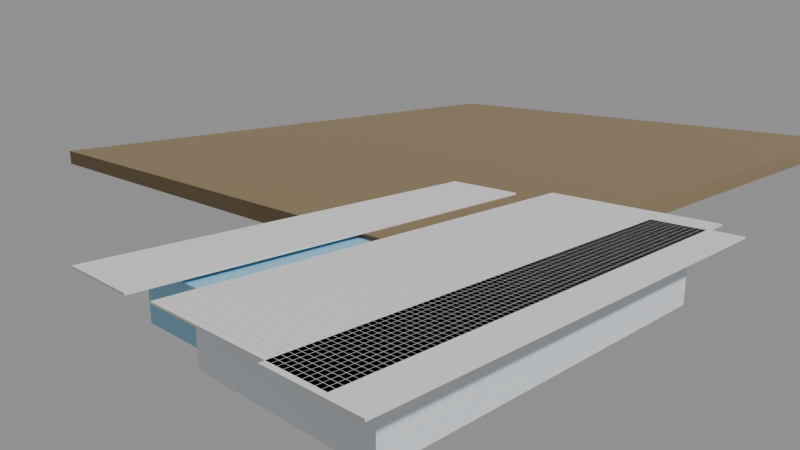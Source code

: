 # Source: e2495_after.blend  (saved by Blender 5.2.44; exported with 4.5.12 LTS)
import bpy
from mathutils import Matrix  # noqa: F401  (used for matrix-valued properties, if any)

bpy.ops.wm.read_factory_settings(use_empty=True)
scene = bpy.context.scene
scene.name = 'Scene'

# ---- materials (node trees are filled in below, after node groups)
mat_cesped = bpy.data.materials.new('Cesped')
mat_hormigonpiscina = bpy.data.materials.new('HormigonPiscina')
mat_agua = bpy.data.materials.new('Agua')
mat_madera_roble = bpy.data.materials.new('Madera_Roble')

# ---- material node trees
mat_cesped.use_nodes = True; mat_cesped.node_tree.nodes.clear()
_N = mat_cesped.node_tree.nodes; _L = mat_cesped.node_tree.links
n0 = _N.new('ShaderNodeBsdfPrincipled'); n0.name = 'Principled BSDF'; n0.location = (-200, 100)
n0.inputs[0].default_value = (0.25, 0.18, 0.1, 1.0)
n0.inputs[2].default_value = 0.9
n0.inputs[3].default_value = 1.45
n0.inputs[10].default_value = 0.005
n1 = _N.new('ShaderNodeOutputMaterial'); n1.name = 'Material Output'; n1.location = (200, 100)
_L.new(n0.outputs[0], n1.inputs[0])
n1.is_active_output = True
mat_hormigonpiscina.use_nodes = True; mat_hormigonpiscina.node_tree.nodes.clear()
_N = mat_hormigonpiscina.node_tree.nodes; _L = mat_hormigonpiscina.node_tree.links
n0 = _N.new('ShaderNodeBsdfPrincipled'); n0.name = 'Principled BSDF'; n0.location = (-200, 100)
n0.inputs[0].default_value = (0.8, 0.85, 0.9, 1.0)
n0.inputs[3].default_value = 1.45
n0.inputs[10].default_value = 0.005
n1 = _N.new('ShaderNodeOutputMaterial'); n1.name = 'Material Output'; n1.location = (200, 100)
_L.new(n0.outputs[0], n1.inputs[0])
n1.is_active_output = True
mat_agua.use_nodes = True; mat_agua.node_tree.nodes.clear()
_N = mat_agua.node_tree.nodes; _L = mat_agua.node_tree.links
n0 = _N.new('ShaderNodeBsdfPrincipled'); n0.name = 'Principled BSDF'; n0.location = (-200, 100)
n0.inputs[0].default_value = (0.3, 0.6, 0.8, 0.7)
n0.inputs[3].default_value = 1.45
n0.inputs[10].default_value = 0.005
n1 = _N.new('ShaderNodeOutputMaterial'); n1.name = 'Material Output'; n1.location = (200, 100)
_L.new(n0.outputs[0], n1.inputs[0])
n1.is_active_output = True
mat_madera_roble.use_nodes = True; mat_madera_roble.node_tree.nodes.clear()
_N = mat_madera_roble.node_tree.nodes; _L = mat_madera_roble.node_tree.links
n0 = _N.new('ShaderNodeBsdfPrincipled'); n0.name = 'Principled BSDF'; n0.location = (-200, 100)
n0.inputs[3].default_value = 1.45
n0.inputs[10].default_value = 0.005
n1 = _N.new('ShaderNodeOutputMaterial'); n1.name = 'Material Output'; n1.location = (200, 100)
_L.new(n0.outputs[0], n1.inputs[0])
n1.is_active_output = True

# ---- cameras
cam_camarapiscina = bpy.data.cameras.new('CamaraPiscina')
cam_camarapiscina.lens = 35.0

# ---- meshes
me_terrenojardin_cuerpo_mesh = bpy.data.meshes.new('TerrenoJardin_Cuerpo_mesh')
me_terrenojardin_cuerpo_mesh.from_pydata([(0.0, 0.0, 0.0), (24.0, 0.0, 0.0), (24.0, 20.0, 0.0), (0.0, 20.0, 0.0), (0.0, 0.0, 0.5), (24.0, 0.0, 0.5), (24.0, 20.0, 0.5), (0.0, 20.0, 0.5)], [], [(0, 1, 2, 3), (4, 5, 6, 7), (0, 1, 5, 4), (1, 2, 6, 5), (2, 3, 7, 6), (3, 0, 4, 7)])
me_terrenojardin_cuerpo_mesh.materials.append(mat_cesped)
me_terrenojardin_cuerpo_mesh.update()
me_cube = bpy.data.meshes.new('Cube')
me_cube.from_pydata([(-0.5, -0.5, -0.5), (-0.47, -0.44, -0.375), (-0.5, -0.5, 0.5), (-0.47, -0.44, 0.5), (-0.5, 0.5, -0.5), (-0.47, 0.44, -0.375), (-0.5, 0.5, 0.5), (-0.47, 0.44, 0.5), (0.5, -0.5, -0.5), (0.47, -0.44, -0.375), (0.5, -0.5, 0.5), (0.47, -0.44, 0.5), (0.5, 0.5, -0.5), (0.47, 0.44, -0.375), (0.5, 0.5, 0.5), (0.47, 0.44, 0.5)], [], [(0, 2, 6, 4), (4, 6, 14, 12), (12, 14, 10, 8), (8, 10, 2, 0), (4, 12, 8, 0), (10, 14, 15, 11), (15, 14, 6, 2, 10, 11, 3, 7), (3, 1, 5, 7), (7, 5, 13, 15), (11, 15, 13, 9), (9, 1, 3, 11), (5, 1, 9, 13)])
_uv = me_cube.uv_layers.new(name='UVMap')
_uv.uv.foreach_set('vector', [0.375, 0.0, 0.625, 0.0, 0.625, 0.25, 0.375, 0.25, 0.375, 0.25, 0.625, 0.25, 0.625, 0.5, 0.375, 0.5, 0.375, 0.5, 0.625, 0.5, 0.625, 0.75, 0.375, 0.75, 0.375, 0.75, 0.625, 0.75, 0.625, 1.0, 0.375, 1.0, 0.125, 0.5, 0.375, 0.5, 0.375, 0.75, 0.125, 0.75, 0.625, 0.75, 0.625, 0.5, 0.6325, 0.515, 0.6325, 0.735, 0.6325, 0.515, 0.625, 0.5, 0.875, 0.5, 0.875, 0.75, 0.625, 0.75, 0.6325, 0.735, 0.8675, 0.735, 0.8675, 0.515, 0.625, 0.0, 0.375, 0.0, 0.375, 0.25, 0.625, 0.25, 0.625, 0.25, 0.375, 0.25, 0.375, 0.5, 0.625, 0.5, 0.625, 0.75, 0.625, 0.5, 0.375, 0.5, 0.375, 0.75, 0.375, 0.75, 0.375, 1.0, 0.625, 1.0, 0.625, 0.75, 0.125, 0.5, 0.125, 0.75, 0.375, 0.75, 0.375, 0.5])
me_cube.materials.append(mat_hormigonpiscina)
me_cube.update()
me_cube_002 = bpy.data.meshes.new('Cube.002')
me_cube_002.from_pydata([(-0.5, -0.5, -0.5), (-0.5, -0.5, 0.5), (-0.5, 0.5, -0.5), (-0.5, 0.5, 0.5), (0.5, -0.5, -0.5), (0.5, -0.5, 0.5), (0.5, 0.5, -0.5), (0.5, 0.5, 0.5)], [], [(0, 1, 3, 2), (2, 3, 7, 6), (6, 7, 5, 4), (4, 5, 1, 0), (2, 6, 4, 0), (7, 3, 1, 5)])
_uv = me_cube_002.uv_layers.new(name='UVMap')
_uv.uv.foreach_set('vector', [0.375, 0.0, 0.625, 0.0, 0.625, 0.25, 0.375, 0.25, 0.375, 0.25, 0.625, 0.25, 0.625, 0.5, 0.375, 0.5, 0.375, 0.5, 0.625, 0.5, 0.625, 0.75, 0.375, 0.75, 0.375, 0.75, 0.625, 0.75, 0.625, 1.0, 0.375, 1.0, 0.125, 0.5, 0.375, 0.5, 0.375, 0.75, 0.125, 0.75, 0.625, 0.5, 0.875, 0.5, 0.875, 0.75, 0.625, 0.75])
me_cube_002.materials.append(mat_agua)
me_cube_002.update()
me_cube_003 = bpy.data.meshes.new('Cube.003')
me_cube_003.from_pydata([(-0.5, -0.5, -0.5), (-0.5, -0.5, 0.5), (-0.5, 0.5, -0.5), (-0.5, 0.5, 0.5), (0.5, -0.5, -0.5), (0.5, -0.5, 0.5), (0.5, 0.5, -0.5), (0.5, 0.5, 0.5)], [], [(0, 1, 3, 2), (2, 3, 7, 6), (6, 7, 5, 4), (4, 5, 1, 0), (2, 6, 4, 0), (7, 3, 1, 5)])
_uv = me_cube_003.uv_layers.new(name='UVMap')
_uv.uv.foreach_set('vector', [0.375, 0.0, 0.625, 0.0, 0.625, 0.25, 0.375, 0.25, 0.375, 0.25, 0.625, 0.25, 0.625, 0.5, 0.375, 0.5, 0.375, 0.5, 0.625, 0.5, 0.625, 0.75, 0.375, 0.75, 0.375, 0.75, 0.625, 0.75, 0.625, 1.0, 0.375, 1.0, 0.125, 0.5, 0.375, 0.5, 0.375, 0.75, 0.125, 0.75, 0.625, 0.5, 0.875, 0.5, 0.875, 0.75, 0.625, 0.75])
me_cube_003.materials.append(mat_madera_roble)
me_cube_003.update()
me_cube_004 = bpy.data.meshes.new('Cube.004')
me_cube_004.from_pydata([(-0.5, -0.5, -0.5), (-0.5, -0.5, 0.5), (-0.5, 0.5, -0.5), (-0.5, 0.5, 0.5), (0.5, -0.5, -0.5), (0.5, -0.5, 0.5), (0.5, 0.5, -0.5), (0.5, 0.5, 0.5)], [], [(0, 1, 3, 2), (2, 3, 7, 6), (6, 7, 5, 4), (4, 5, 1, 0), (2, 6, 4, 0), (7, 3, 1, 5)])
_uv = me_cube_004.uv_layers.new(name='UVMap')
_uv.uv.foreach_set('vector', [0.375, 0.0, 0.625, 0.0, 0.625, 0.25, 0.375, 0.25, 0.375, 0.25, 0.625, 0.25, 0.625, 0.5, 0.375, 0.5, 0.375, 0.5, 0.625, 0.5, 0.625, 0.75, 0.375, 0.75, 0.375, 0.75, 0.625, 0.75, 0.625, 1.0, 0.375, 1.0, 0.125, 0.5, 0.375, 0.5, 0.375, 0.75, 0.125, 0.75, 0.625, 0.5, 0.875, 0.5, 0.875, 0.75, 0.625, 0.75])
me_cube_004.materials.append(mat_madera_roble)
me_cube_004.update()
me_cube_005 = bpy.data.meshes.new('Cube.005')
me_cube_005.from_pydata([(-0.5, -0.5, -0.5), (-0.5, -0.5, 0.5), (-0.5, 0.5, -0.5), (-0.5, 0.5, 0.5), (0.5, -0.5, -0.5), (0.5, -0.5, 0.5), (0.5, 0.5, -0.5), (0.5, 0.5, 0.5)], [], [(0, 1, 3, 2), (2, 3, 7, 6), (6, 7, 5, 4), (4, 5, 1, 0), (2, 6, 4, 0), (7, 3, 1, 5)])
_uv = me_cube_005.uv_layers.new(name='UVMap')
_uv.uv.foreach_set('vector', [0.375, 0.0, 0.625, 0.0, 0.625, 0.25, 0.375, 0.25, 0.375, 0.25, 0.625, 0.25, 0.625, 0.5, 0.375, 0.5, 0.375, 0.5, 0.625, 0.5, 0.625, 0.75, 0.375, 0.75, 0.375, 0.75, 0.625, 0.75, 0.625, 1.0, 0.375, 1.0, 0.125, 0.5, 0.375, 0.5, 0.375, 0.75, 0.125, 0.75, 0.625, 0.5, 0.875, 0.5, 0.875, 0.75, 0.625, 0.75])
me_cube_005.materials.append(mat_madera_roble)
me_cube_005.update()

# ---- objects
ob_terrenojardin = bpy.data.objects.new('TerrenoJardin', None)
ob_terrenojardin_cuerpo = bpy.data.objects.new('TerrenoJardin_Cuerpo', me_terrenojardin_cuerpo_mesh)
ob_vasoexterior = bpy.data.objects.new('VasoExterior', me_cube)
ob_aguapiscina = bpy.data.objects.new('AguaPiscina', me_cube_002)
ob_tabladeck = bpy.data.objects.new('TablaDeck', me_cube_003)
ob_tabladeck_001 = bpy.data.objects.new('TablaDeck.001', me_cube_004)
ob_tabladeck_002 = bpy.data.objects.new('TablaDeck.002', me_cube_005)
ob_camarapiscina = bpy.data.objects.new('CamaraPiscina', cam_camarapiscina)

# ---- transforms, parenting, visibility, modifiers, constraints
ob_terrenojardin.location = (0.0, 0.0, -0.5)
ob_terrenojardin.empty_display_type = 'ARROWS'
ob_terrenojardin_cuerpo.parent = ob_terrenojardin
ob_terrenojardin_cuerpo.location = (0.0, 0.0, 0.0)
ob_vasoexterior.location = (0.0, 0.0, -0.8)
ob_vasoexterior.scale = (10.0, 5.0, 1.6)
ob_aguapiscina.location = (0.0, 2.45, -0.75)
ob_aguapiscina.scale = (9.4, 4.9, 1.3)
ob_tabladeck.location = (-5.8, 0.0, 0.025)
ob_tabladeck.scale = (0.14, 5.0, 0.05)
_m = ob_tabladeck.modifiers.new('BiselTabla', 'BEVEL')
_m.width = 0.005
_m.width_pct = 0.005
_m.segments = 2
_m = ob_tabladeck.modifiers.new('ArrayX', 'ARRAY')
_m.count = 86
_m.relative_offset_displace = (1.05, 0.0, 0.0)
ob_tabladeck_001.location = (0.0, 3.3, 0.025)
ob_tabladeck_001.scale = (12.0, 0.14, 0.05)
_m = ob_tabladeck_001.modifiers.new('BiselTabla', 'BEVEL')
_m.width = 0.005
_m.width_pct = 0.005
_m.segments = 2
_m = ob_tabladeck_001.modifiers.new('ArrayX', 'ARRAY')
_m.count = 16
_m.relative_offset_displace = (0.0, 1.05, 0.0)
ob_tabladeck_002.location = (0.0, -3.3, 0.025)
ob_tabladeck_002.scale = (12.0, 0.14, 0.05)
_m = ob_tabladeck_002.modifiers.new('BiselTabla', 'BEVEL')
_m.width = 0.005
_m.width_pct = 0.005
_m.segments = 2
_m = ob_tabladeck_002.modifiers.new('ArrayX', 'ARRAY')
_m.count = 16
_m.relative_offset_displace = (0.0, 1.05, 0.0)
ob_camarapiscina.location = (-12.0, -10.0, 5.0)
ob_camarapiscina.rotation_euler = (1.309, 0.0, -0.7854)

# ---- collection membership
scene.collection.objects.link(ob_terrenojardin)
scene.collection.objects.link(ob_terrenojardin_cuerpo)
scene.collection.objects.link(ob_vasoexterior)
scene.collection.objects.link(ob_aguapiscina)
scene.collection.objects.link(ob_tabladeck)
scene.collection.objects.link(ob_tabladeck_001)
scene.collection.objects.link(ob_tabladeck_002)
scene.collection.objects.link(ob_camarapiscina)

# ---- scene / render settings (as saved in the file)
scene.camera = ob_camarapiscina
scene.frame_start = 1; scene.frame_end = 250; scene.frame_set(1)
scene.render.engine = 'BLENDER_EEVEE_NEXT'
scene.render.bake_bias = 0.0
scene.render.bake_samples = 0
scene.render.compositor_device = 'GPU'
scene.eevee.use_volume_custom_range = False
scene.eevee.fast_gi_thickness_near = 0.1
scene.eevee.fast_gi_thickness_far = 0.0
scene.eevee.ray_tracing_options.screen_trace_thickness = 0.1
bpy.context.view_layer.update()

# ---- added for rendering (the .blend has no usable light): sun + grey world if the file has none
light_auto_sun = bpy.data.lights.new('AutoSun', 'SUN')
light_auto_sun.energy = 3.0
light_auto_sun.angle = 0.0523599
ob_auto_sun = bpy.data.objects.new('AutoSun', light_auto_sun)
scene.collection.objects.link(ob_auto_sun)
ob_auto_sun.rotation_euler = (0.872665, 0.174533, 0.523599)
if scene.world is None:
    world_auto = bpy.data.worlds.new('AutoWorld')
    world_auto.color = (0.3, 0.3, 0.3)
    scene.world = world_auto
bpy.context.view_layer.update()
